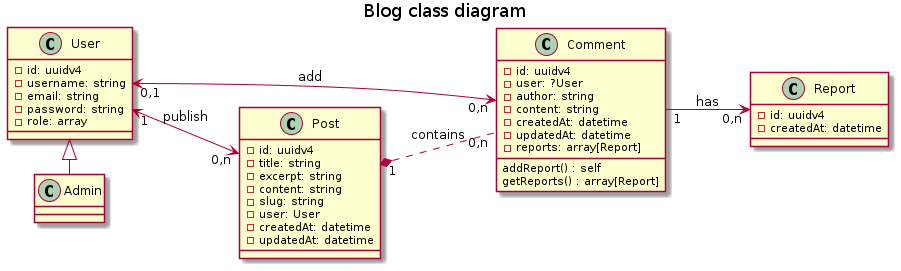

The diagram above was rendered by PlantUML. Its source (embedded in the PNG):
@startuml
left to right direction

title Blog class diagram

class Comment {
    - id: uuidv4
    - user: ?User
    - author: string
    - content: string
    - createdAt: datetime
    - updatedAt: datetime
    - reports: array[Report]

    addReport() : self
    getReports() : array[Report]
}

class Admin {

}

class User {
    - id: uuidv4
    - username: string
    - email: string
    - password: string
    - role: array
}

class Post {
    - id: uuidv4
    - title: string
    - excerpt: string
    - content: string 
    - slug: string 
    - user: User
    - createdAt: datetime
    - updatedAt: datetime
}

class Report {
    - id: uuidv4
    - createdAt: datetime
}

' Relations
User <|- Admin

Comment "1" --> "0,n" Report : has

Post "1" *.. "0,n" Comment : contains

User "1" <--> "0,n" Post : publish
User "0,1" <--> "0,n" Comment : add

@enduml